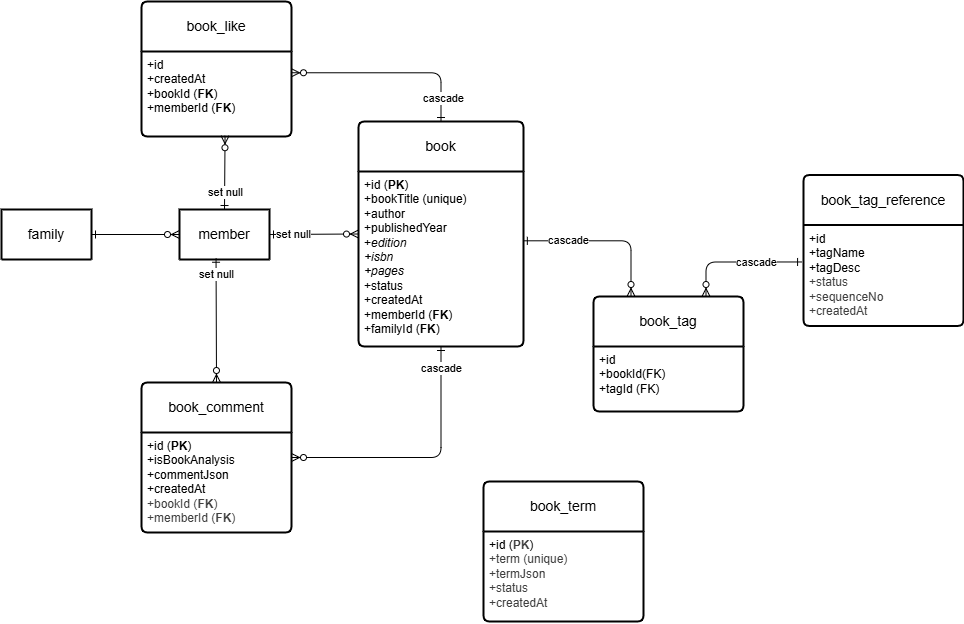

The diagram above was exported from draw.io. Its source (the exported page's mxGraphModel, read from the mxfile embedded in the PNG):
<mxGraphModel dx="896" dy="640" grid="1" gridSize="10" guides="1" tooltips="1" connect="1" arrows="1" fold="1" page="1" pageScale="1" pageWidth="1100" pageHeight="850" math="0" shadow="0">
  <root>
    <mxCell id="0" />
    <mxCell id="1" parent="0" />
    <mxCell id="2" value="book" style="swimlane;childLayout=stackLayout;horizontal=1;startSize=50;horizontalStack=0;rounded=1;fontSize=14;fontStyle=0;strokeWidth=2;resizeParent=0;resizeLast=1;shadow=0;dashed=0;align=center;arcSize=4;whiteSpace=wrap;html=1;" parent="1" vertex="1">
      <mxGeometry x="475" y="250" width="165" height="225" as="geometry">
        <mxRectangle x="475" y="280" width="150" height="50" as="alternateBounds" />
      </mxGeometry>
    </mxCell>
    <mxCell id="3" value="+id (&lt;b&gt;PK&lt;/b&gt;)&lt;br&gt;&lt;div&gt;+bookTitle (unique)&lt;/div&gt;&lt;div&gt;+author&lt;/div&gt;&lt;div&gt;+publishedYear&lt;/div&gt;&lt;div&gt;+&lt;i&gt;edition&lt;/i&gt;&lt;/div&gt;&lt;div&gt;&lt;i&gt;+isbn&lt;/i&gt;&lt;/div&gt;&lt;div&gt;&lt;i&gt;+pages&lt;/i&gt;&lt;/div&gt;&lt;div&gt;+status&lt;/div&gt;&lt;div&gt;&lt;span style=&quot;color: rgb(0, 0, 0);&quot;&gt;+createdAt&lt;/span&gt;&lt;br style=&quot;color: rgb(63, 63, 63); scrollbar-color: rgb(226, 226, 226) rgb(251, 251, 251);&quot;&gt;&lt;/div&gt;&lt;div&gt;&lt;span style=&quot;color: rgb(0, 0, 0);&quot;&gt;+memberId (&lt;b&gt;FK&lt;/b&gt;)&lt;/span&gt;&lt;/div&gt;&lt;div&gt;&lt;font color=&quot;#000000&quot;&gt;+familyId (&lt;b&gt;FK&lt;/b&gt;)&lt;/font&gt;&lt;/div&gt;&lt;div&gt;&lt;span style=&quot;color: rgb(0, 0, 0);&quot;&gt;&lt;br&gt;&lt;/span&gt;&lt;/div&gt;" style="align=left;strokeColor=none;fillColor=none;spacingLeft=4;fontSize=12;verticalAlign=top;resizable=0;rotatable=0;part=1;html=1;" parent="2" vertex="1">
      <mxGeometry y="50" width="165" height="175" as="geometry" />
    </mxCell>
    <mxCell id="4" value="member" style="swimlane;childLayout=stackLayout;horizontal=1;startSize=50;horizontalStack=0;rounded=1;fontSize=14;fontStyle=0;strokeWidth=2;resizeParent=0;resizeLast=1;shadow=0;dashed=0;align=center;arcSize=4;whiteSpace=wrap;html=1;" parent="1" vertex="1" collapsed="1">
      <mxGeometry x="296" y="338" width="90" height="50" as="geometry">
        <mxRectangle x="290" y="280" width="160" height="120" as="alternateBounds" />
      </mxGeometry>
    </mxCell>
    <mxCell id="5" value="+id&lt;br&gt;+status&lt;br&gt;+familyId" style="align=left;strokeColor=none;fillColor=none;spacingLeft=4;fontSize=12;verticalAlign=top;resizable=0;rotatable=0;part=1;html=1;" parent="4" vertex="1">
      <mxGeometry y="50" width="160" height="70" as="geometry" />
    </mxCell>
    <mxCell id="6" value="family" style="swimlane;childLayout=stackLayout;horizontal=1;startSize=50;horizontalStack=0;rounded=1;fontSize=14;fontStyle=0;strokeWidth=2;resizeParent=0;resizeLast=1;shadow=0;dashed=0;align=center;arcSize=4;whiteSpace=wrap;html=1;" parent="1" vertex="1" collapsed="1">
      <mxGeometry x="118" y="338" width="90" height="50" as="geometry">
        <mxRectangle x="150" y="280" width="160" height="120" as="alternateBounds" />
      </mxGeometry>
    </mxCell>
    <mxCell id="7" value="+id&lt;br&gt;+status&lt;br&gt;+name" style="align=left;strokeColor=none;fillColor=none;spacingLeft=4;fontSize=12;verticalAlign=top;resizable=0;rotatable=0;part=1;html=1;" parent="6" vertex="1">
      <mxGeometry y="50" width="160" height="70" as="geometry" />
    </mxCell>
    <mxCell id="9" value="" style="fontSize=12;html=1;endArrow=ERzeroToMany;startArrow=ERone;exitX=1;exitY=0.5;exitDx=0;exitDy=0;entryX=0;entryY=0.5;entryDx=0;entryDy=0;startFill=0;" parent="1" source="4" target="2" edge="1">
      <mxGeometry width="100" height="100" relative="1" as="geometry">
        <mxPoint x="400" y="320" as="sourcePoint" />
        <mxPoint x="500" y="220" as="targetPoint" />
      </mxGeometry>
    </mxCell>
    <mxCell id="41" value="set null" style="edgeLabel;html=1;align=center;verticalAlign=middle;resizable=0;points=[];" parent="9" vertex="1" connectable="0">
      <mxGeometry x="-0.042" y="1" relative="1" as="geometry">
        <mxPoint x="-19" y="1" as="offset" />
      </mxGeometry>
    </mxCell>
    <mxCell id="10" value="" style="fontSize=12;html=1;endArrow=ERzeroToMany;startArrow=ERone;entryX=0;entryY=0.5;entryDx=0;entryDy=0;startFill=0;exitX=1;exitY=0.5;exitDx=0;exitDy=0;" parent="1" source="6" target="4" edge="1">
      <mxGeometry width="100" height="100" relative="1" as="geometry">
        <mxPoint x="228" y="350" as="sourcePoint" />
        <mxPoint x="298" y="304.5" as="targetPoint" />
      </mxGeometry>
    </mxCell>
    <mxCell id="13" value="" style="fontSize=12;html=1;endArrow=ERzeroToMany;startArrow=ERone;startFill=0;exitX=0.5;exitY=1;exitDx=0;exitDy=0;entryX=1;entryY=0.25;entryDx=0;entryDy=0;edgeStyle=orthogonalEdgeStyle;" parent="1" source="3" target="15" edge="1">
      <mxGeometry width="100" height="100" relative="1" as="geometry">
        <mxPoint x="558" y="490" as="sourcePoint" />
        <mxPoint x="410" y="642" as="targetPoint" />
      </mxGeometry>
    </mxCell>
    <mxCell id="40" value="cascade" style="edgeLabel;html=1;align=center;verticalAlign=middle;resizable=0;points=[];" parent="13" vertex="1" connectable="0">
      <mxGeometry x="-0.8366" relative="1" as="geometry">
        <mxPoint as="offset" />
      </mxGeometry>
    </mxCell>
    <mxCell id="14" value="book_comment" style="swimlane;childLayout=stackLayout;horizontal=1;startSize=50;horizontalStack=0;rounded=1;fontSize=14;fontStyle=0;strokeWidth=2;resizeParent=0;resizeLast=1;shadow=0;dashed=0;align=center;arcSize=4;whiteSpace=wrap;html=1;" parent="1" vertex="1">
      <mxGeometry x="258" y="511" width="150" height="150" as="geometry">
        <mxRectangle x="470" y="540" width="150" height="50" as="alternateBounds" />
      </mxGeometry>
    </mxCell>
    <mxCell id="15" value="+id (&lt;b&gt;PK&lt;/b&gt;)&lt;div&gt;&lt;font color=&quot;#000000&quot;&gt;+isBookAnalysis&lt;br&gt;&lt;/font&gt;&lt;div&gt;+commentJson&lt;/div&gt;&lt;div style=&quot;color: rgb(63, 63, 63); scrollbar-color: rgb(226, 226, 226) rgb(251, 251, 251);&quot;&gt;&lt;span style=&quot;scrollbar-color: rgb(226, 226, 226) rgb(251, 251, 251); color: rgb(0, 0, 0);&quot;&gt;+createdAt&lt;/span&gt;&lt;br style=&quot;scrollbar-color: rgb(226, 226, 226) rgb(251, 251, 251); color: rgb(63, 63, 63);&quot;&gt;&lt;/div&gt;&lt;div style=&quot;color: rgb(63, 63, 63); scrollbar-color: rgb(226, 226, 226) rgb(251, 251, 251);&quot;&gt;&lt;span style=&quot;background-color: transparent; color: rgb(63, 63, 63);&quot;&gt;+bookId (&lt;b&gt;FK&lt;/b&gt;)&lt;/span&gt;&lt;/div&gt;&lt;div style=&quot;color: rgb(63, 63, 63); scrollbar-color: rgb(226, 226, 226) rgb(251, 251, 251);&quot;&gt;&lt;div style=&quot;color: rgb(63, 63, 63); scrollbar-color: rgb(226, 226, 226) rgb(251, 251, 251);&quot;&gt;&lt;span style=&quot;color: rgb(63, 63, 63); scrollbar-color: rgb(226, 226, 226) rgb(251, 251, 251); background-color: transparent;&quot;&gt;+memberId (&lt;b&gt;FK&lt;/b&gt;)&lt;/span&gt;&lt;/div&gt;&lt;div&gt;&lt;span style=&quot;color: rgb(63, 63, 63); scrollbar-color: rgb(226, 226, 226) rgb(251, 251, 251); background-color: transparent;&quot;&gt;&lt;br&gt;&lt;/span&gt;&lt;/div&gt;&lt;/div&gt;&lt;div&gt;&lt;br&gt;&lt;/div&gt;&lt;/div&gt;" style="align=left;strokeColor=none;fillColor=none;spacingLeft=4;fontSize=12;verticalAlign=top;resizable=0;rotatable=0;part=1;html=1;" parent="14" vertex="1">
      <mxGeometry y="50" width="150" height="100" as="geometry" />
    </mxCell>
    <mxCell id="17" value="" style="fontSize=12;html=1;endArrow=ERzeroToMany;startArrow=ERone;entryX=0.5;entryY=0;entryDx=0;entryDy=0;exitX=0.406;exitY=0.975;exitDx=0;exitDy=0;exitPerimeter=0;startFill=0;" parent="1" source="4" target="14" edge="1">
      <mxGeometry width="100" height="100" relative="1" as="geometry">
        <mxPoint x="342.5" y="404" as="sourcePoint" />
        <mxPoint x="343.5" y="464" as="targetPoint" />
      </mxGeometry>
    </mxCell>
    <mxCell id="29" value="set null" style="edgeLabel;html=1;align=center;verticalAlign=middle;resizable=0;points=[];" parent="17" vertex="1" connectable="0">
      <mxGeometry x="-0.1372" y="1" relative="1" as="geometry">
        <mxPoint x="-1" y="-38" as="offset" />
      </mxGeometry>
    </mxCell>
    <mxCell id="18" value="book_tag_reference" style="swimlane;childLayout=stackLayout;horizontal=1;startSize=50;horizontalStack=0;rounded=1;fontSize=14;fontStyle=0;strokeWidth=2;resizeParent=0;resizeLast=1;shadow=0;dashed=0;align=center;arcSize=4;whiteSpace=wrap;html=1;" parent="1" vertex="1">
      <mxGeometry x="920" y="303.5" width="160" height="151" as="geometry" />
    </mxCell>
    <mxCell id="19" value="&lt;span style=&quot;color: rgb(0, 0, 0);&quot;&gt;+id&lt;/span&gt;&lt;br style=&quot;color: rgb(63, 63, 63); scrollbar-color: rgb(226, 226, 226) rgb(251, 251, 251);&quot;&gt;&lt;span style=&quot;color: rgb(0, 0, 0);&quot;&gt;+tagName&lt;/span&gt;&lt;br style=&quot;color: rgb(63, 63, 63); scrollbar-color: rgb(226, 226, 226) rgb(251, 251, 251);&quot;&gt;&lt;span style=&quot;color: rgb(0, 0, 0);&quot;&gt;+tagDesc&lt;/span&gt;&lt;div style=&quot;color: rgb(63, 63, 63); scrollbar-color: rgb(226, 226, 226) rgb(251, 251, 251);&quot;&gt;&lt;font style=&quot;scrollbar-color: rgb(226, 226, 226) rgb(251, 251, 251);&quot;&gt;+status&lt;/font&gt;&lt;/div&gt;&lt;div style=&quot;color: rgb(63, 63, 63); scrollbar-color: rgb(226, 226, 226) rgb(251, 251, 251);&quot;&gt;&lt;font style=&quot;scrollbar-color: rgb(226, 226, 226) rgb(251, 251, 251);&quot;&gt;+sequenceNo&lt;br style=&quot;color: rgb(63, 63, 63); scrollbar-color: rgb(226, 226, 226) rgb(251, 251, 251);&quot;&gt;&lt;/font&gt;&lt;div style=&quot;color: rgb(63, 63, 63); scrollbar-color: rgb(226, 226, 226) rgb(251, 251, 251);&quot;&gt;+createdAt&lt;/div&gt;&lt;/div&gt;" style="align=left;strokeColor=none;fillColor=none;spacingLeft=4;fontSize=12;verticalAlign=top;resizable=0;rotatable=0;part=1;html=1;" parent="18" vertex="1">
      <mxGeometry y="50" width="160" height="101" as="geometry" />
    </mxCell>
    <mxCell id="20" value="book_tag" style="swimlane;childLayout=stackLayout;horizontal=1;startSize=50;horizontalStack=0;rounded=1;fontSize=14;fontStyle=0;strokeWidth=2;resizeParent=0;resizeLast=1;shadow=0;dashed=0;align=center;arcSize=4;whiteSpace=wrap;html=1;" parent="1" vertex="1">
      <mxGeometry x="710" y="425" width="150" height="115" as="geometry" />
    </mxCell>
    <mxCell id="21" value="+id&lt;br style=&quot;color: rgb(63, 63, 63); scrollbar-color: rgb(226, 226, 226) rgb(251, 251, 251);&quot;&gt;+bookId(FK)&lt;br style=&quot;color: rgb(63, 63, 63); scrollbar-color: rgb(226, 226, 226) rgb(251, 251, 251);&quot;&gt;+tagId (FK)&lt;div style=&quot;color: rgb(63, 63, 63); scrollbar-color: rgb(226, 226, 226) rgb(251, 251, 251);&quot;&gt;&lt;br style=&quot;color: rgb(63, 63, 63); scrollbar-color: rgb(226, 226, 226) rgb(251, 251, 251);&quot;&gt;&lt;/div&gt;" style="align=left;strokeColor=none;fillColor=none;spacingLeft=4;fontSize=12;verticalAlign=top;resizable=0;rotatable=0;part=1;html=1;" parent="20" vertex="1">
      <mxGeometry y="50" width="150" height="65" as="geometry" />
    </mxCell>
    <mxCell id="22" value="" style="fontSize=12;html=1;endArrow=ERzeroToMany;startArrow=ERone;exitX=-0.012;exitY=0.366;exitDx=0;exitDy=0;startFill=0;edgeStyle=orthogonalEdgeStyle;exitPerimeter=0;entryX=0.75;entryY=0;entryDx=0;entryDy=0;" parent="1" source="19" target="20" edge="1">
      <mxGeometry width="100" height="100" relative="1" as="geometry">
        <mxPoint x="1010" y="500" as="sourcePoint" />
        <mxPoint x="910" y="540" as="targetPoint" />
      </mxGeometry>
    </mxCell>
    <mxCell id="26" value="cascade" style="edgeLabel;html=1;align=center;verticalAlign=middle;resizable=0;points=[];" parent="22" vertex="1" connectable="0">
      <mxGeometry x="-0.2993" relative="1" as="geometry">
        <mxPoint as="offset" />
      </mxGeometry>
    </mxCell>
    <mxCell id="23" value="" style="fontSize=12;html=1;endArrow=ERzeroToMany;startArrow=ERone;startFill=0;exitX=0.999;exitY=0.396;exitDx=0;exitDy=0;exitPerimeter=0;edgeStyle=orthogonalEdgeStyle;entryX=0.25;entryY=0;entryDx=0;entryDy=0;" parent="1" source="3" target="20" edge="1">
      <mxGeometry width="100" height="100" relative="1" as="geometry">
        <mxPoint x="645" y="391" as="sourcePoint" />
        <mxPoint x="750" y="390" as="targetPoint" />
      </mxGeometry>
    </mxCell>
    <mxCell id="27" value="cascade" style="edgeLabel;html=1;align=center;verticalAlign=middle;resizable=0;points=[];" parent="23" vertex="1" connectable="0">
      <mxGeometry x="-0.4446" y="1" relative="1" as="geometry">
        <mxPoint as="offset" />
      </mxGeometry>
    </mxCell>
    <mxCell id="31" value="book_like" style="swimlane;childLayout=stackLayout;horizontal=1;startSize=50;horizontalStack=0;rounded=1;fontSize=14;fontStyle=0;strokeWidth=2;resizeParent=0;resizeLast=1;shadow=0;dashed=0;align=center;arcSize=4;whiteSpace=wrap;html=1;" parent="1" vertex="1">
      <mxGeometry x="258" y="130" width="150" height="135" as="geometry" />
    </mxCell>
    <mxCell id="32" value="+id&lt;div&gt;&lt;font color=&quot;#000000&quot;&gt;+createdAt&lt;br style=&quot;scrollbar-color: rgb(226, 226, 226) rgb(251, 251, 251); color: rgb(63, 63, 63);&quot;&gt;&lt;/font&gt;+bookId (&lt;b&gt;FK&lt;/b&gt;)&lt;br style=&quot;color: rgb(63, 63, 63); scrollbar-color: rgb(226, 226, 226) rgb(251, 251, 251);&quot;&gt;+memberId (&lt;b&gt;FK&lt;/b&gt;)&lt;div style=&quot;color: rgb(63, 63, 63); scrollbar-color: rgb(226, 226, 226) rgb(251, 251, 251);&quot;&gt;&lt;br style=&quot;color: rgb(63, 63, 63); scrollbar-color: rgb(226, 226, 226) rgb(251, 251, 251);&quot;&gt;&lt;/div&gt;&lt;/div&gt;" style="align=left;strokeColor=none;fillColor=none;spacingLeft=4;fontSize=12;verticalAlign=top;resizable=0;rotatable=0;part=1;html=1;" parent="31" vertex="1">
      <mxGeometry y="50" width="150" height="85" as="geometry" />
    </mxCell>
    <mxCell id="36" value="" style="fontSize=12;html=1;endArrow=ERzeroToMany;startArrow=ERone;startFill=0;endFill=0;entryX=1;entryY=0.25;entryDx=0;entryDy=0;exitX=0.5;exitY=0;exitDx=0;exitDy=0;edgeStyle=orthogonalEdgeStyle;" parent="1" source="2" target="32" edge="1">
      <mxGeometry width="100" height="100" relative="1" as="geometry">
        <mxPoint x="650" y="260" as="sourcePoint" />
        <mxPoint x="650" y="130" as="targetPoint" />
      </mxGeometry>
    </mxCell>
    <mxCell id="39" value="cascade" style="edgeLabel;html=1;align=center;verticalAlign=middle;resizable=0;points=[];" parent="36" vertex="1" connectable="0">
      <mxGeometry x="-0.7562" y="-2" relative="1" as="geometry">
        <mxPoint as="offset" />
      </mxGeometry>
    </mxCell>
    <mxCell id="37" value="" style="fontSize=12;html=1;endArrow=ERzeroToMany;startArrow=ERone;exitX=0.5;exitY=0;exitDx=0;exitDy=0;startFill=0;entryX=0.557;entryY=0.991;entryDx=0;entryDy=0;entryPerimeter=0;" parent="1" source="4" target="32" edge="1">
      <mxGeometry width="100" height="100" relative="1" as="geometry">
        <mxPoint x="332.5" y="332.5" as="sourcePoint" />
        <mxPoint x="332.5" y="270" as="targetPoint" />
      </mxGeometry>
    </mxCell>
    <mxCell id="38" value="set null" style="edgeLabel;html=1;align=center;verticalAlign=middle;resizable=0;points=[];" parent="37" vertex="1" connectable="0">
      <mxGeometry x="-0.1372" y="1" relative="1" as="geometry">
        <mxPoint x="1" y="15" as="offset" />
      </mxGeometry>
    </mxCell>
    <mxCell id="42" value="book_term" style="swimlane;childLayout=stackLayout;horizontal=1;startSize=50;horizontalStack=0;rounded=1;fontSize=14;fontStyle=0;strokeWidth=2;resizeParent=0;resizeLast=1;shadow=0;dashed=0;align=center;arcSize=4;whiteSpace=wrap;html=1;" vertex="1" parent="1">
      <mxGeometry x="600" y="610" width="160" height="140" as="geometry" />
    </mxCell>
    <mxCell id="43" value="+id (&lt;b style=&quot;color: rgb(63, 63, 63); scrollbar-color: rgb(226, 226, 226) rgb(251, 251, 251);&quot;&gt;PK&lt;/b&gt;)&lt;div style=&quot;color: rgb(63, 63, 63); scrollbar-color: rgb(226, 226, 226) rgb(251, 251, 251);&quot;&gt;&lt;font style=&quot;scrollbar-color: rgb(226, 226, 226) rgb(251, 251, 251);&quot;&gt;+term (unique)&lt;br style=&quot;color: rgb(63, 63, 63); scrollbar-color: rgb(226, 226, 226) rgb(251, 251, 251);&quot;&gt;&lt;/font&gt;&lt;div style=&quot;color: rgb(63, 63, 63); scrollbar-color: rgb(226, 226, 226) rgb(251, 251, 251);&quot;&gt;+termJson&lt;/div&gt;&lt;div style=&quot;color: rgb(63, 63, 63); scrollbar-color: rgb(226, 226, 226) rgb(251, 251, 251);&quot;&gt;+status&lt;/div&gt;&lt;div style=&quot;color: rgb(63, 63, 63); scrollbar-color: rgb(226, 226, 226) rgb(251, 251, 251);&quot;&gt;&lt;span style=&quot;color: rgb(63, 63, 63); scrollbar-color: rgb(226, 226, 226) rgb(251, 251, 251); background-color: transparent;&quot;&gt;+createdAt&lt;/span&gt;&lt;/div&gt;&lt;div style=&quot;color: rgb(63, 63, 63); scrollbar-color: rgb(226, 226, 226) rgb(251, 251, 251);&quot;&gt;&lt;span style=&quot;scrollbar-color: rgb(226, 226, 226) rgb(251, 251, 251); background-color: transparent; color: rgb(63, 63, 63);&quot;&gt;&lt;br style=&quot;color: rgb(63, 63, 63); scrollbar-color: rgb(226, 226, 226) rgb(251, 251, 251);&quot;&gt;&lt;/span&gt;&lt;/div&gt;&lt;/div&gt;" style="align=left;strokeColor=none;fillColor=none;spacingLeft=4;fontSize=12;verticalAlign=top;resizable=0;rotatable=0;part=1;html=1;" vertex="1" parent="42">
      <mxGeometry y="50" width="160" height="90" as="geometry" />
    </mxCell>
  </root>
</mxGraphModel>